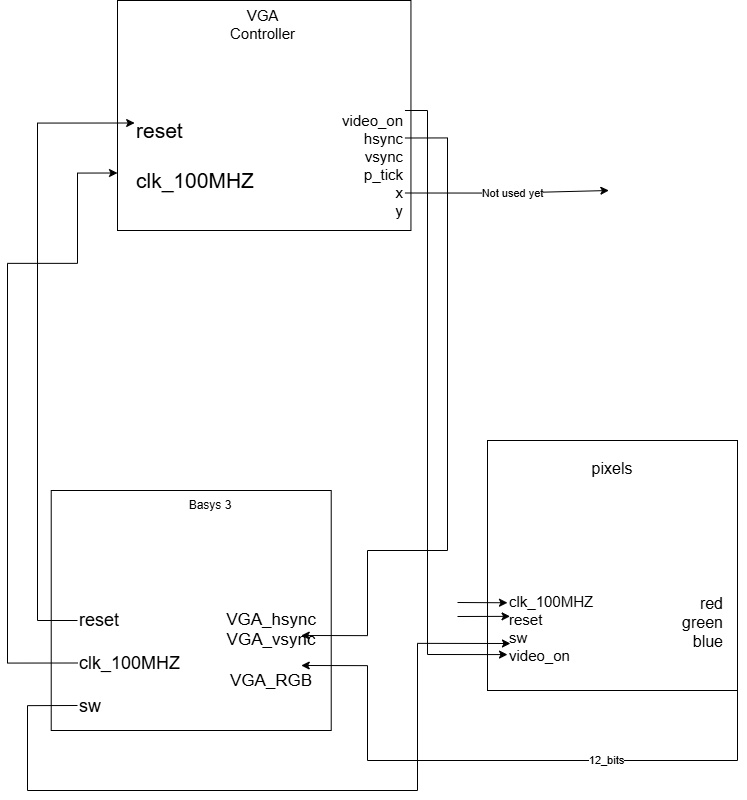

The diagram above was exported from draw.io. Its source (the exported page's mxGraphModel, read from the mxfile embedded in the PNG):
<mxGraphModel dx="614" dy="1174" grid="1" gridSize="10" guides="1" tooltips="1" connect="1" arrows="1" fold="1" page="1" pageScale="1" pageWidth="827" pageHeight="1169" math="0" shadow="0">
  <root>
    <mxCell id="0" />
    <mxCell id="1" parent="0" />
    <mxCell id="PY_usS3WZ35MuZwO3qPt-3" value="" style="group;fontSize=13;" vertex="1" connectable="0" parent="1">
      <mxGeometry x="170" y="200" width="293.45" height="239.58333333333334" as="geometry" />
    </mxCell>
    <mxCell id="I50gxVLwj_WX8jEJJKnR-1" value="" style="group;fontSize=15;" vertex="1" connectable="0" parent="PY_usS3WZ35MuZwO3qPt-3">
      <mxGeometry width="293.45" height="239.58333333333334" as="geometry" />
    </mxCell>
    <mxCell id="I50gxVLwj_WX8jEJJKnR-2" value="" style="group;fontSize=1;" vertex="1" connectable="0" parent="I50gxVLwj_WX8jEJJKnR-1">
      <mxGeometry width="293.45" height="239.58333333333334" as="geometry" />
    </mxCell>
    <mxCell id="PY_usS3WZ35MuZwO3qPt-1" value="" style="rounded=0;whiteSpace=wrap;html=1;align=left;" vertex="1" parent="I50gxVLwj_WX8jEJJKnR-2">
      <mxGeometry width="293.45" height="230" as="geometry" />
    </mxCell>
    <mxCell id="I50gxVLwj_WX8jEJJKnR-3" value="" style="group;fontSize=17;" vertex="1" connectable="0" parent="I50gxVLwj_WX8jEJJKnR-2">
      <mxGeometry x="13" y="9.583333333333334" width="274.46" height="230" as="geometry" />
    </mxCell>
    <mxCell id="PY_usS3WZ35MuZwO3qPt-2" value="VGA Controller" style="text;html=1;align=center;verticalAlign=middle;whiteSpace=wrap;rounded=0;fontSize=15;" vertex="1" parent="I50gxVLwj_WX8jEJJKnR-3">
      <mxGeometry x="94.17304347826088" width="76.55217391304348" height="28.75" as="geometry" />
    </mxCell>
    <mxCell id="PY_usS3WZ35MuZwO3qPt-4" value="&lt;div&gt;&lt;span style=&quot;font-size: 21px; background-color: initial;&quot;&gt;reset&lt;/span&gt;&lt;/div&gt;&lt;font style=&quot;font-size: 21px;&quot;&gt;&lt;div&gt;&lt;font style=&quot;font-size: 21px;&quot;&gt;&lt;br&gt;&lt;/font&gt;&lt;/div&gt;clk_100MHZ&lt;/font&gt;" style="text;html=1;align=left;verticalAlign=middle;whiteSpace=wrap;rounded=0;fontSize=15;" vertex="1" parent="I50gxVLwj_WX8jEJJKnR-3">
      <mxGeometry x="4.17" y="80.42" width="90" height="130" as="geometry" />
    </mxCell>
    <mxCell id="I50gxVLwj_WX8jEJJKnR-23" style="edgeStyle=orthogonalEdgeStyle;rounded=0;orthogonalLoop=1;jettySize=auto;html=1;exitX=1;exitY=0.75;exitDx=0;exitDy=0;" edge="1" parent="I50gxVLwj_WX8jEJJKnR-3" source="PY_usS3WZ35MuZwO3qPt-10">
      <mxGeometry relative="1" as="geometry">
        <mxPoint x="478.37931034482756" y="180.41666666666666" as="targetPoint" />
      </mxGeometry>
    </mxCell>
    <mxCell id="I50gxVLwj_WX8jEJJKnR-33" value="Not used yet" style="edgeLabel;html=1;align=center;verticalAlign=middle;resizable=0;points=[];" vertex="1" connectable="0" parent="I50gxVLwj_WX8jEJJKnR-23">
      <mxGeometry x="0.056" y="-1" relative="1" as="geometry">
        <mxPoint as="offset" />
      </mxGeometry>
    </mxCell>
    <mxCell id="PY_usS3WZ35MuZwO3qPt-10" value="&lt;div&gt;video_on&lt;/div&gt;hsync&lt;div&gt;vsync&lt;/div&gt;&lt;div&gt;p_tick&lt;/div&gt;&lt;div&gt;x&lt;/div&gt;&lt;div&gt;y&lt;/div&gt;" style="text;html=1;align=right;verticalAlign=middle;whiteSpace=wrap;rounded=0;strokeWidth=1;fontSize=15;" vertex="1" parent="I50gxVLwj_WX8jEJJKnR-3">
      <mxGeometry x="170.73" y="100.41666666666667" width="103.73" height="110" as="geometry" />
    </mxCell>
    <mxCell id="PY_usS3WZ35MuZwO3qPt-14" value="" style="group" vertex="1" connectable="0" parent="1">
      <mxGeometry x="200.00000000000003" y="750" width="280.00000000000006" height="240" as="geometry" />
    </mxCell>
    <mxCell id="PY_usS3WZ35MuZwO3qPt-16" value="" style="group" vertex="1" connectable="0" parent="PY_usS3WZ35MuZwO3qPt-14">
      <mxGeometry x="-93.72" y="-60" width="280" height="240" as="geometry" />
    </mxCell>
    <mxCell id="I50gxVLwj_WX8jEJJKnR-5" value="" style="group" vertex="1" connectable="0" parent="PY_usS3WZ35MuZwO3qPt-16">
      <mxGeometry x="23.72" width="280" height="240" as="geometry" />
    </mxCell>
    <mxCell id="I50gxVLwj_WX8jEJJKnR-6" value="" style="group" vertex="1" connectable="0" parent="I50gxVLwj_WX8jEJJKnR-5">
      <mxGeometry width="280" height="240" as="geometry" />
    </mxCell>
    <mxCell id="I50gxVLwj_WX8jEJJKnR-9" value="" style="group" vertex="1" connectable="0" parent="I50gxVLwj_WX8jEJJKnR-6">
      <mxGeometry x="-26.28" width="280" height="240" as="geometry" />
    </mxCell>
    <mxCell id="PY_usS3WZ35MuZwO3qPt-11" value="" style="rounded=0;whiteSpace=wrap;html=1;" vertex="1" parent="I50gxVLwj_WX8jEJJKnR-9">
      <mxGeometry width="280" height="240" as="geometry" />
    </mxCell>
    <mxCell id="PY_usS3WZ35MuZwO3qPt-12" value="Basys 3" style="text;html=1;align=center;verticalAlign=middle;whiteSpace=wrap;rounded=0;" vertex="1" parent="I50gxVLwj_WX8jEJJKnR-9">
      <mxGeometry x="129.55000000000004" width="60" height="30" as="geometry" />
    </mxCell>
    <mxCell id="PY_usS3WZ35MuZwO3qPt-28" value="&lt;div&gt;&lt;font style=&quot;font-size: 17px;&quot;&gt;VGA_hsync&lt;/font&gt;&lt;/div&gt;&lt;div&gt;&lt;font style=&quot;font-size: 17px;&quot;&gt;VGA_vsync&lt;/font&gt;&lt;/div&gt;&lt;font style=&quot;font-size: 17px;&quot;&gt;&lt;div&gt;&lt;font style=&quot;font-size: 17px;&quot;&gt;&lt;br&gt;&lt;/font&gt;&lt;/div&gt;VGA_RGB&lt;/font&gt;" style="text;html=1;align=center;verticalAlign=middle;whiteSpace=wrap;rounded=0;" vertex="1" parent="I50gxVLwj_WX8jEJJKnR-9">
      <mxGeometry x="190.01" y="130" width="60" height="60" as="geometry" />
    </mxCell>
    <mxCell id="I50gxVLwj_WX8jEJJKnR-7" value="&lt;div&gt;&lt;font style=&quot;font-size: 18px;&quot;&gt;reset&lt;/font&gt;&lt;/div&gt;&lt;div&gt;&lt;font style=&quot;font-size: 18px;&quot;&gt;&lt;br&gt;&lt;/font&gt;&lt;/div&gt;&lt;div&gt;&lt;font style=&quot;font-size: 18px;&quot;&gt;c&lt;span style=&quot;background-color: initial;&quot;&gt;lk_100MHZ&lt;/span&gt;&lt;/font&gt;&lt;/div&gt;&lt;font style=&quot;font-size: 18px;&quot;&gt;&lt;div style=&quot;&quot;&gt;&lt;font style=&quot;&quot;&gt;&lt;br&gt;&lt;/font&gt;&lt;/div&gt;sw&lt;/font&gt;" style="text;html=1;align=left;verticalAlign=middle;whiteSpace=wrap;rounded=0;" vertex="1" parent="I50gxVLwj_WX8jEJJKnR-9">
      <mxGeometry x="26.28" y="130" width="100" height="85" as="geometry" />
    </mxCell>
    <mxCell id="PY_usS3WZ35MuZwO3qPt-25" style="edgeStyle=orthogonalEdgeStyle;rounded=0;orthogonalLoop=1;jettySize=auto;html=1;exitX=1;exitY=0.5;exitDx=0;exitDy=0;entryX=1;entryY=0.75;entryDx=0;entryDy=0;" edge="1" parent="1" source="PY_usS3WZ35MuZwO3qPt-20" target="PY_usS3WZ35MuZwO3qPt-28">
      <mxGeometry relative="1" as="geometry">
        <mxPoint x="400" y="840" as="targetPoint" />
        <Array as="points">
          <mxPoint x="760" y="822" />
          <mxPoint x="760" y="810" />
          <mxPoint x="790" y="810" />
          <mxPoint x="790" y="960" />
          <mxPoint x="420" y="960" />
          <mxPoint x="420" y="865" />
        </Array>
      </mxGeometry>
    </mxCell>
    <mxCell id="PY_usS3WZ35MuZwO3qPt-29" value="12_bits&lt;div&gt;&lt;br&gt;&lt;/div&gt;" style="edgeLabel;html=1;align=center;verticalAlign=middle;resizable=0;points=[];" vertex="1" connectable="0" parent="PY_usS3WZ35MuZwO3qPt-25">
      <mxGeometry x="-0.074" y="6" relative="1" as="geometry">
        <mxPoint as="offset" />
      </mxGeometry>
    </mxCell>
    <mxCell id="PY_usS3WZ35MuZwO3qPt-26" value="" style="group;fontSize=15;" vertex="1" connectable="0" parent="1">
      <mxGeometry x="540" y="640" width="250" height="250" as="geometry" />
    </mxCell>
    <mxCell id="PY_usS3WZ35MuZwO3qPt-17" value="" style="rounded=0;whiteSpace=wrap;html=1;" vertex="1" parent="PY_usS3WZ35MuZwO3qPt-26">
      <mxGeometry width="250.00000000000003" height="250.00000000000003" as="geometry" />
    </mxCell>
    <mxCell id="PY_usS3WZ35MuZwO3qPt-18" value="pixels" style="text;html=1;align=center;verticalAlign=middle;whiteSpace=wrap;rounded=0;fontSize=16;" vertex="1" parent="PY_usS3WZ35MuZwO3qPt-26">
      <mxGeometry x="90.90909090909092" y="11.363636363636365" width="68.18181818181819" height="34.09090909090909" as="geometry" />
    </mxCell>
    <mxCell id="PY_usS3WZ35MuZwO3qPt-19" value="&lt;font style=&quot;font-size: 15px;&quot;&gt;clk_100MHZ&lt;/font&gt;&lt;div&gt;&lt;font style=&quot;font-size: 15px;&quot;&gt;reset&lt;/font&gt;&lt;/div&gt;&lt;div&gt;&lt;font style=&quot;font-size: 15px;&quot;&gt;sw&lt;/font&gt;&lt;/div&gt;&lt;div style=&quot;&quot;&gt;&lt;font style=&quot;font-size: 15px;&quot;&gt;video_on&lt;/font&gt;&lt;/div&gt;" style="text;html=1;align=left;verticalAlign=middle;whiteSpace=wrap;rounded=0;" vertex="1" parent="PY_usS3WZ35MuZwO3qPt-26">
      <mxGeometry x="20" y="136.36" width="102.27" height="103.64" as="geometry" />
    </mxCell>
    <mxCell id="PY_usS3WZ35MuZwO3qPt-20" value="red&lt;div&gt;green&lt;/div&gt;&lt;div&gt;blue&lt;/div&gt;" style="text;html=1;align=right;verticalAlign=middle;whiteSpace=wrap;rounded=0;strokeWidth=1;fontSize=16;" vertex="1" parent="PY_usS3WZ35MuZwO3qPt-26">
      <mxGeometry x="170.45454545454547" y="136.36363636363637" width="68.18181818181819" height="90.90909090909092" as="geometry" />
    </mxCell>
    <mxCell id="I50gxVLwj_WX8jEJJKnR-19" style="edgeStyle=orthogonalEdgeStyle;rounded=0;orthogonalLoop=1;jettySize=auto;html=1;exitX=0;exitY=0.5;exitDx=0;exitDy=0;entryX=0;entryY=0.75;entryDx=0;entryDy=0;" edge="1" parent="1" source="I50gxVLwj_WX8jEJJKnR-7" target="PY_usS3WZ35MuZwO3qPt-1">
      <mxGeometry relative="1" as="geometry">
        <Array as="points">
          <mxPoint x="60" y="863" />
          <mxPoint x="60" y="463" />
          <mxPoint x="130" y="463" />
          <mxPoint x="130" y="373" />
        </Array>
      </mxGeometry>
    </mxCell>
    <mxCell id="I50gxVLwj_WX8jEJJKnR-20" style="edgeStyle=orthogonalEdgeStyle;rounded=0;orthogonalLoop=1;jettySize=auto;html=1;exitX=0;exitY=0;exitDx=0;exitDy=0;entryX=0;entryY=0.25;entryDx=0;entryDy=0;" edge="1" parent="1" source="I50gxVLwj_WX8jEJJKnR-7" target="PY_usS3WZ35MuZwO3qPt-4">
      <mxGeometry relative="1" as="geometry">
        <Array as="points">
          <mxPoint x="90" y="820" />
          <mxPoint x="90" y="323" />
        </Array>
      </mxGeometry>
    </mxCell>
    <mxCell id="I50gxVLwj_WX8jEJJKnR-22" style="edgeStyle=orthogonalEdgeStyle;rounded=0;orthogonalLoop=1;jettySize=auto;html=1;exitX=0;exitY=1;exitDx=0;exitDy=0;entryX=0.029;entryY=0.643;entryDx=0;entryDy=0;entryPerimeter=0;" edge="1" parent="1" source="I50gxVLwj_WX8jEJJKnR-7" target="PY_usS3WZ35MuZwO3qPt-19">
      <mxGeometry relative="1" as="geometry">
        <mxPoint x="300" y="1039.9999999999998" as="targetPoint" />
        <Array as="points">
          <mxPoint x="80" y="905" />
          <mxPoint x="80" y="990" />
          <mxPoint x="470" y="990" />
          <mxPoint x="470" y="843" />
        </Array>
      </mxGeometry>
    </mxCell>
    <mxCell id="I50gxVLwj_WX8jEJJKnR-29" style="edgeStyle=orthogonalEdgeStyle;rounded=0;orthogonalLoop=1;jettySize=auto;html=1;exitX=1;exitY=0.25;exitDx=0;exitDy=0;entryX=1;entryY=0.25;entryDx=0;entryDy=0;" edge="1" parent="1" source="PY_usS3WZ35MuZwO3qPt-10" target="PY_usS3WZ35MuZwO3qPt-28">
      <mxGeometry relative="1" as="geometry">
        <mxPoint x="430" y="730.0000000000001" as="targetPoint" />
        <Array as="points">
          <mxPoint x="500" y="337" />
          <mxPoint x="500" y="750" />
          <mxPoint x="420" y="750" />
          <mxPoint x="420" y="835" />
        </Array>
      </mxGeometry>
    </mxCell>
    <mxCell id="I50gxVLwj_WX8jEJJKnR-31" style="edgeStyle=orthogonalEdgeStyle;rounded=0;orthogonalLoop=1;jettySize=auto;html=1;exitX=1;exitY=0;exitDx=0;exitDy=0;entryX=0;entryY=0.75;entryDx=0;entryDy=0;" edge="1" parent="1" source="PY_usS3WZ35MuZwO3qPt-10" target="PY_usS3WZ35MuZwO3qPt-19">
      <mxGeometry relative="1" as="geometry">
        <mxPoint x="530" y="860" as="targetPoint" />
        <Array as="points">
          <mxPoint x="480" y="310" />
          <mxPoint x="480" y="854" />
        </Array>
      </mxGeometry>
    </mxCell>
    <mxCell id="I50gxVLwj_WX8jEJJKnR-37" value="" style="endArrow=classic;html=1;rounded=0;entryX=0;entryY=0.25;entryDx=0;entryDy=0;" edge="1" parent="1" target="PY_usS3WZ35MuZwO3qPt-19">
      <mxGeometry width="50" height="50" relative="1" as="geometry">
        <mxPoint x="510" y="802" as="sourcePoint" />
        <mxPoint x="470" y="720" as="targetPoint" />
      </mxGeometry>
    </mxCell>
    <mxCell id="I50gxVLwj_WX8jEJJKnR-38" value="" style="endArrow=classic;html=1;rounded=0;entryX=0.025;entryY=0.381;entryDx=0;entryDy=0;entryPerimeter=0;" edge="1" parent="1" target="PY_usS3WZ35MuZwO3qPt-19">
      <mxGeometry width="50" height="50" relative="1" as="geometry">
        <mxPoint x="510" y="816" as="sourcePoint" />
        <mxPoint x="470" y="720" as="targetPoint" />
      </mxGeometry>
    </mxCell>
  </root>
</mxGraphModel>